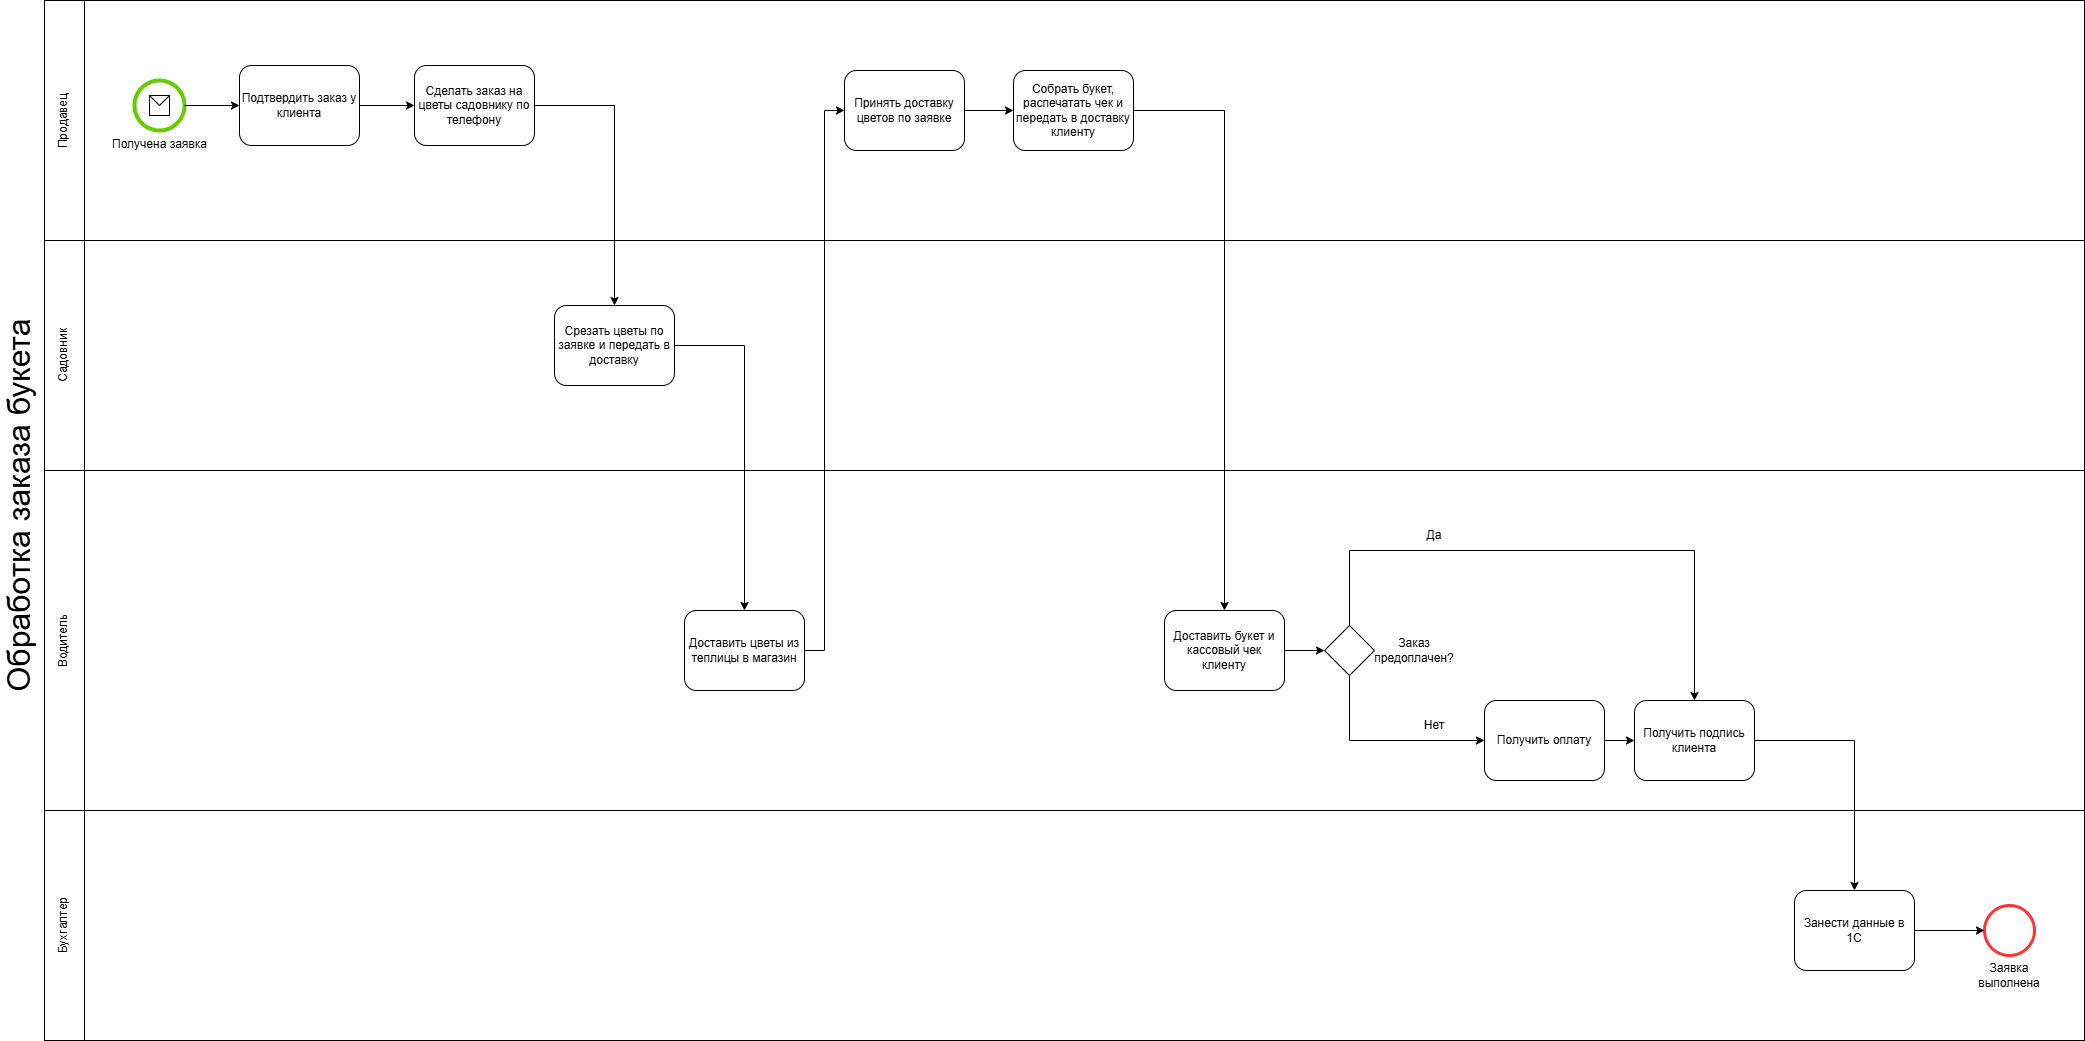

The diagram above was exported from draw.io. Its source (the exported page's mxGraphModel, read from the mxfile embedded in the PNG):
<mxGraphModel dx="1426" dy="785" grid="1" gridSize="10" guides="1" tooltips="1" connect="1" arrows="1" fold="1" page="1" pageScale="1" pageWidth="850" pageHeight="1100" background="none" math="0" shadow="0">
  <root>
    <mxCell id="0" />
    <mxCell id="1" parent="0" />
    <mxCell id="YbkanPMScwP520SgOSBK-1" value="" style="rounded=0;whiteSpace=wrap;html=1;" parent="1" vertex="1">
      <mxGeometry x="210" y="160" width="2000" height="1040" as="geometry" />
    </mxCell>
    <mxCell id="YbkanPMScwP520SgOSBK-32" value="" style="rounded=0;whiteSpace=wrap;html=1;" parent="1" vertex="1">
      <mxGeometry x="210" y="970" width="2000" height="230" as="geometry" />
    </mxCell>
    <mxCell id="YbkanPMScwP520SgOSBK-8" value="" style="rounded=0;whiteSpace=wrap;html=1;" parent="1" vertex="1">
      <mxGeometry x="210" y="630" width="2000" height="340" as="geometry" />
    </mxCell>
    <mxCell id="YbkanPMScwP520SgOSBK-4" value="" style="rounded=0;whiteSpace=wrap;html=1;" parent="1" vertex="1">
      <mxGeometry x="210" y="400" width="2000" height="230" as="geometry" />
    </mxCell>
    <mxCell id="YbkanPMScwP520SgOSBK-2" value="" style="rounded=0;whiteSpace=wrap;html=1;" parent="1" vertex="1">
      <mxGeometry x="210" y="160" width="2000" height="240" as="geometry" />
    </mxCell>
    <mxCell id="7a84cebc1def654-1" value="Получена заявка" style="shape=mxgraph.bpmn.shape;html=1;verticalLabelPosition=bottom;labelBackgroundColor=#ffffff;verticalAlign=top;perimeter=ellipsePerimeter;outline=standard;symbol=general;strokeColor=#66CC00;strokeWidth=4;" parent="1" vertex="1">
      <mxGeometry x="260" y="240" width="50" height="50" as="geometry" />
    </mxCell>
    <mxCell id="7a84cebc1def654-3" value="Сделать заказ на цветы садовнику по телефону" style="shape=ext;rounded=1;html=1;whiteSpace=wrap;" parent="1" vertex="1">
      <mxGeometry x="540" y="225" width="120" height="80" as="geometry" />
    </mxCell>
    <mxCell id="7a84cebc1def654-8" value="Срезать цветы по заявке и передать в доставку" style="shape=ext;rounded=1;html=1;whiteSpace=wrap;" parent="1" vertex="1">
      <mxGeometry x="680" y="465" width="120" height="80" as="geometry" />
    </mxCell>
    <mxCell id="7a84cebc1def654-29" value="Доставить цветы из теплицы в магазин" style="html=1;whiteSpace=wrap;rounded=1;" parent="1" vertex="1">
      <mxGeometry x="810" y="770" width="120" height="80" as="geometry" />
    </mxCell>
    <mxCell id="7a84cebc1def654-32" value="" style="shape=message;whiteSpace=wrap;html=1;" parent="1" vertex="1">
      <mxGeometry x="275" y="255" width="20" height="20" as="geometry" />
    </mxCell>
    <mxCell id="7a84cebc1def654-36" style="edgeStyle=orthogonalEdgeStyle;rounded=0;html=1;jettySize=auto;orthogonalLoop=1;" parent="1" source="7a84cebc1def654-1" target="7a84cebc1def654-2" edge="1">
      <mxGeometry relative="1" as="geometry" />
    </mxCell>
    <mxCell id="7a84cebc1def654-39" style="edgeStyle=orthogonalEdgeStyle;rounded=0;html=1;jettySize=auto;orthogonalLoop=1;" parent="1" source="7a84cebc1def654-2" target="7a84cebc1def654-3" edge="1">
      <mxGeometry relative="1" as="geometry" />
    </mxCell>
    <mxCell id="7a84cebc1def654-47" style="edgeStyle=orthogonalEdgeStyle;rounded=0;html=1;jettySize=auto;orthogonalLoop=1;" parent="1" source="7a84cebc1def654-3" target="7a84cebc1def654-8" edge="1">
      <mxGeometry relative="1" as="geometry">
        <mxPoint x="590" y="375" as="targetPoint" />
      </mxGeometry>
    </mxCell>
    <mxCell id="7a84cebc1def654-49" style="edgeStyle=orthogonalEdgeStyle;rounded=0;html=1;jettySize=auto;orthogonalLoop=1;" parent="1" source="7a84cebc1def654-8" target="7a84cebc1def654-29" edge="1">
      <mxGeometry relative="1" as="geometry">
        <mxPoint x="695" y="515" as="targetPoint" />
      </mxGeometry>
    </mxCell>
    <mxCell id="YbkanPMScwP520SgOSBK-3" value="Продавец" style="rounded=0;whiteSpace=wrap;html=1;flipV=1;flipH=1;textDirection=vertical-lr;rotation=-180;" parent="1" vertex="1">
      <mxGeometry x="170" y="160" width="40" height="240" as="geometry" />
    </mxCell>
    <mxCell id="YbkanPMScwP520SgOSBK-5" value="Садовник" style="rounded=0;whiteSpace=wrap;html=1;flipV=1;flipH=1;textDirection=vertical-lr;rotation=-180;" parent="1" vertex="1">
      <mxGeometry x="170" y="400" width="40" height="230" as="geometry" />
    </mxCell>
    <mxCell id="YbkanPMScwP520SgOSBK-7" value="Обработка заказа букета" style="text;html=1;align=center;verticalAlign=middle;whiteSpace=wrap;rounded=0;fontSize=32;rotation=-90;" parent="1" vertex="1">
      <mxGeometry x="-120" y="650" width="530" height="30" as="geometry" />
    </mxCell>
    <mxCell id="7a84cebc1def654-2" value="Подтвердить заказ у клиента" style="shape=ext;rounded=1;html=1;whiteSpace=wrap;" parent="1" vertex="1">
      <mxGeometry x="365" y="225" width="120" height="80" as="geometry" />
    </mxCell>
    <mxCell id="YbkanPMScwP520SgOSBK-9" value="Водитель" style="rounded=0;whiteSpace=wrap;html=1;flipV=1;flipH=1;textDirection=vertical-lr;rotation=-180;" parent="1" vertex="1">
      <mxGeometry x="170" y="630" width="40" height="340" as="geometry" />
    </mxCell>
    <mxCell id="YbkanPMScwP520SgOSBK-14" value="" style="edgeStyle=orthogonalEdgeStyle;rounded=0;orthogonalLoop=1;jettySize=auto;html=1;" parent="1" source="YbkanPMScwP520SgOSBK-11" target="YbkanPMScwP520SgOSBK-13" edge="1">
      <mxGeometry relative="1" as="geometry" />
    </mxCell>
    <mxCell id="YbkanPMScwP520SgOSBK-11" value="Принять доставку цветов по заявке" style="html=1;whiteSpace=wrap;rounded=1;" parent="1" vertex="1">
      <mxGeometry x="970" y="230" width="120" height="80" as="geometry" />
    </mxCell>
    <mxCell id="YbkanPMScwP520SgOSBK-12" style="edgeStyle=orthogonalEdgeStyle;rounded=0;html=1;jettySize=auto;orthogonalLoop=1;exitX=1;exitY=0.5;exitDx=0;exitDy=0;entryX=0;entryY=0.5;entryDx=0;entryDy=0;" parent="1" source="7a84cebc1def654-29" target="YbkanPMScwP520SgOSBK-11" edge="1">
      <mxGeometry relative="1" as="geometry">
        <mxPoint x="1100" y="720" as="sourcePoint" />
        <mxPoint x="1050" y="690" as="targetPoint" />
      </mxGeometry>
    </mxCell>
    <mxCell id="YbkanPMScwP520SgOSBK-16" value="" style="edgeStyle=orthogonalEdgeStyle;rounded=0;orthogonalLoop=1;jettySize=auto;html=1;entryX=0.5;entryY=0;entryDx=0;entryDy=0;" parent="1" source="YbkanPMScwP520SgOSBK-13" target="YbkanPMScwP520SgOSBK-24" edge="1">
      <mxGeometry relative="1" as="geometry" />
    </mxCell>
    <mxCell id="YbkanPMScwP520SgOSBK-13" value="Собрать букет, распечатать чек и передать в доставку клиенту" style="html=1;whiteSpace=wrap;rounded=1;" parent="1" vertex="1">
      <mxGeometry x="1139" y="230" width="120" height="80" as="geometry" />
    </mxCell>
    <mxCell id="YbkanPMScwP520SgOSBK-20" value="" style="edgeStyle=orthogonalEdgeStyle;rounded=0;orthogonalLoop=1;jettySize=auto;html=1;exitX=0.5;exitY=0;exitDx=0;exitDy=0;entryX=0.5;entryY=0;entryDx=0;entryDy=0;" parent="1" target="YbkanPMScwP520SgOSBK-30" edge="1">
      <mxGeometry relative="1" as="geometry">
        <mxPoint x="1650" y="730" as="targetPoint" />
        <Array as="points">
          <mxPoint x="1475" y="710" />
          <mxPoint x="1820" y="710" />
        </Array>
        <mxPoint x="1475" y="785" as="sourcePoint" />
      </mxGeometry>
    </mxCell>
    <mxCell id="YbkanPMScwP520SgOSBK-21" value="Заказ предоплачен?" style="text;html=1;align=center;verticalAlign=middle;whiteSpace=wrap;rounded=0;" parent="1" vertex="1">
      <mxGeometry x="1510" y="795" width="60" height="30" as="geometry" />
    </mxCell>
    <mxCell id="YbkanPMScwP520SgOSBK-22" value="Да" style="text;html=1;align=center;verticalAlign=middle;whiteSpace=wrap;rounded=0;" parent="1" vertex="1">
      <mxGeometry x="1530" y="680" width="60" height="30" as="geometry" />
    </mxCell>
    <mxCell id="YbkanPMScwP520SgOSBK-23" value="Нет" style="text;html=1;align=center;verticalAlign=middle;whiteSpace=wrap;rounded=0;" parent="1" vertex="1">
      <mxGeometry x="1530" y="870" width="60" height="30" as="geometry" />
    </mxCell>
    <mxCell id="YbkanPMScwP520SgOSBK-24" value="Доставить букет и кассовый чек клиенту" style="html=1;whiteSpace=wrap;rounded=1;" parent="1" vertex="1">
      <mxGeometry x="1290" y="770" width="120" height="80" as="geometry" />
    </mxCell>
    <mxCell id="YbkanPMScwP520SgOSBK-31" value="" style="edgeStyle=orthogonalEdgeStyle;rounded=0;orthogonalLoop=1;jettySize=auto;html=1;" parent="1" source="YbkanPMScwP520SgOSBK-27" target="YbkanPMScwP520SgOSBK-30" edge="1">
      <mxGeometry relative="1" as="geometry" />
    </mxCell>
    <mxCell id="YbkanPMScwP520SgOSBK-27" value="Получить оплату" style="html=1;whiteSpace=wrap;rounded=1;" parent="1" vertex="1">
      <mxGeometry x="1610" y="860" width="120" height="80" as="geometry" />
    </mxCell>
    <mxCell id="YbkanPMScwP520SgOSBK-28" value="" style="edgeStyle=orthogonalEdgeStyle;rounded=0;orthogonalLoop=1;jettySize=auto;html=1;exitX=0.5;exitY=1;exitDx=0;exitDy=0;entryX=0;entryY=0.5;entryDx=0;entryDy=0;" parent="1" source="3YI0cWH9BgHRyhHk8AF5-1" target="YbkanPMScwP520SgOSBK-27" edge="1">
      <mxGeometry relative="1" as="geometry">
        <mxPoint x="1475" y="835" as="sourcePoint" />
        <mxPoint x="1685" y="774.5" as="targetPoint" />
      </mxGeometry>
    </mxCell>
    <mxCell id="YbkanPMScwP520SgOSBK-29" value="" style="shape=mxgraph.bpmn.shape;html=1;verticalLabelPosition=bottom;labelBackgroundColor=#ffffff;verticalAlign=top;perimeter=ellipsePerimeter;outline=end;symbol=general;fontColor=#000000;strokeColor=#FF3333;" parent="1" vertex="1">
      <mxGeometry x="2110" y="1065" width="50" height="50" as="geometry" />
    </mxCell>
    <mxCell id="YbkanPMScwP520SgOSBK-35" style="edgeStyle=orthogonalEdgeStyle;rounded=0;orthogonalLoop=1;jettySize=auto;html=1;" parent="1" source="YbkanPMScwP520SgOSBK-30" target="YbkanPMScwP520SgOSBK-34" edge="1">
      <mxGeometry relative="1" as="geometry" />
    </mxCell>
    <mxCell id="YbkanPMScwP520SgOSBK-30" value="Получить подпись клиента" style="html=1;whiteSpace=wrap;rounded=1;" parent="1" vertex="1">
      <mxGeometry x="1760" y="860" width="120" height="80" as="geometry" />
    </mxCell>
    <mxCell id="YbkanPMScwP520SgOSBK-33" value="Бухгалтер" style="rounded=0;whiteSpace=wrap;html=1;flipV=1;flipH=1;textDirection=vertical-lr;rotation=-180;" parent="1" vertex="1">
      <mxGeometry x="170" y="970" width="40" height="230" as="geometry" />
    </mxCell>
    <mxCell id="YbkanPMScwP520SgOSBK-36" style="edgeStyle=orthogonalEdgeStyle;rounded=0;orthogonalLoop=1;jettySize=auto;html=1;" parent="1" source="YbkanPMScwP520SgOSBK-34" target="YbkanPMScwP520SgOSBK-29" edge="1">
      <mxGeometry relative="1" as="geometry" />
    </mxCell>
    <mxCell id="YbkanPMScwP520SgOSBK-34" value="Занести данные в 1С" style="html=1;whiteSpace=wrap;rounded=1;" parent="1" vertex="1">
      <mxGeometry x="1920" y="1050" width="120" height="80" as="geometry" />
    </mxCell>
    <mxCell id="YbkanPMScwP520SgOSBK-37" value="Заявка выполнена" style="text;html=1;align=center;verticalAlign=middle;whiteSpace=wrap;rounded=0;" parent="1" vertex="1">
      <mxGeometry x="2105" y="1120" width="60" height="30" as="geometry" />
    </mxCell>
    <mxCell id="3YI0cWH9BgHRyhHk8AF5-1" value="" style="rhombus;whiteSpace=wrap;html=1;" vertex="1" parent="1">
      <mxGeometry x="1450" y="785" width="50" height="50" as="geometry" />
    </mxCell>
    <mxCell id="3YI0cWH9BgHRyhHk8AF5-2" value="" style="endArrow=classic;html=1;rounded=0;exitX=1;exitY=0.5;exitDx=0;exitDy=0;entryX=0;entryY=0.5;entryDx=0;entryDy=0;" edge="1" parent="1" source="YbkanPMScwP520SgOSBK-24" target="3YI0cWH9BgHRyhHk8AF5-1">
      <mxGeometry width="50" height="50" relative="1" as="geometry">
        <mxPoint x="1350" y="930" as="sourcePoint" />
        <mxPoint x="1400" y="880" as="targetPoint" />
      </mxGeometry>
    </mxCell>
  </root>
</mxGraphModel>